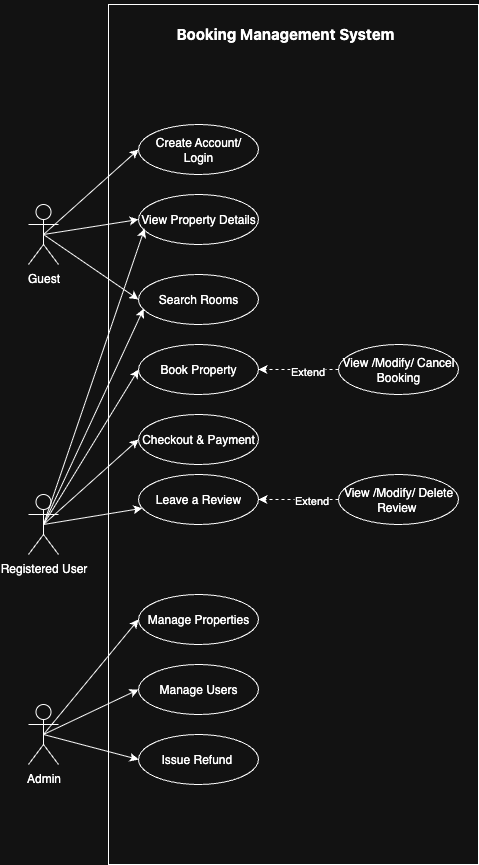

The diagram above was exported from draw.io. Its source (the exported page's mxGraphModel, read from the mxfile embedded in the PNG):
<mxGraphModel dx="1808" dy="1688" grid="1" gridSize="10" guides="1" tooltips="1" connect="1" arrows="1" fold="1" page="1" pageScale="1" pageWidth="850" pageHeight="1100" math="0" shadow="0">
  <root>
    <mxCell id="0" />
    <mxCell id="1" parent="0" />
    <mxCell id="OSeXnWOuMWigWD-9q1iV-16" value="" style="rounded=0;whiteSpace=wrap;html=1;" parent="1" vertex="1">
      <mxGeometry x="120" y="-160" width="370" height="860" as="geometry" />
    </mxCell>
    <mxCell id="OSeXnWOuMWigWD-9q1iV-27" style="rounded=0;orthogonalLoop=1;jettySize=auto;html=1;exitX=0.5;exitY=0.5;exitDx=0;exitDy=0;exitPerimeter=0;entryX=0;entryY=0.5;entryDx=0;entryDy=0;" parent="1" source="OSeXnWOuMWigWD-9q1iV-1" target="OSeXnWOuMWigWD-9q1iV-5" edge="1">
      <mxGeometry relative="1" as="geometry" />
    </mxCell>
    <mxCell id="OSeXnWOuMWigWD-9q1iV-28" style="rounded=0;orthogonalLoop=1;jettySize=auto;html=1;exitX=0.5;exitY=0.5;exitDx=0;exitDy=0;exitPerimeter=0;entryX=0;entryY=0.5;entryDx=0;entryDy=0;" parent="1" source="OSeXnWOuMWigWD-9q1iV-1" target="OSeXnWOuMWigWD-9q1iV-6" edge="1">
      <mxGeometry relative="1" as="geometry" />
    </mxCell>
    <mxCell id="OSeXnWOuMWigWD-9q1iV-29" style="rounded=0;orthogonalLoop=1;jettySize=auto;html=1;exitX=0.5;exitY=0.5;exitDx=0;exitDy=0;exitPerimeter=0;entryX=0;entryY=0.5;entryDx=0;entryDy=0;" parent="1" source="OSeXnWOuMWigWD-9q1iV-1" target="OSeXnWOuMWigWD-9q1iV-7" edge="1">
      <mxGeometry relative="1" as="geometry" />
    </mxCell>
    <mxCell id="OSeXnWOuMWigWD-9q1iV-1" value="Guest" style="shape=umlActor;verticalLabelPosition=bottom;verticalAlign=top;html=1;outlineConnect=0;" parent="1" vertex="1">
      <mxGeometry x="40" y="40" width="30" height="60" as="geometry" />
    </mxCell>
    <mxCell id="OSeXnWOuMWigWD-9q1iV-24" style="rounded=0;orthogonalLoop=1;jettySize=auto;html=1;exitX=0.5;exitY=0.5;exitDx=0;exitDy=0;exitPerimeter=0;entryX=0;entryY=0.5;entryDx=0;entryDy=0;" parent="1" source="OSeXnWOuMWigWD-9q1iV-2" target="OSeXnWOuMWigWD-9q1iV-8" edge="1">
      <mxGeometry relative="1" as="geometry" />
    </mxCell>
    <mxCell id="OSeXnWOuMWigWD-9q1iV-25" style="rounded=0;orthogonalLoop=1;jettySize=auto;html=1;exitX=0.5;exitY=0.5;exitDx=0;exitDy=0;exitPerimeter=0;entryX=0;entryY=0.5;entryDx=0;entryDy=0;" parent="1" source="OSeXnWOuMWigWD-9q1iV-2" target="OSeXnWOuMWigWD-9q1iV-19" edge="1">
      <mxGeometry relative="1" as="geometry" />
    </mxCell>
    <mxCell id="OSeXnWOuMWigWD-9q1iV-26" style="rounded=0;orthogonalLoop=1;jettySize=auto;html=1;exitX=0.5;exitY=0.5;exitDx=0;exitDy=0;exitPerimeter=0;" parent="1" source="OSeXnWOuMWigWD-9q1iV-2" target="OSeXnWOuMWigWD-9q1iV-10" edge="1">
      <mxGeometry relative="1" as="geometry" />
    </mxCell>
    <mxCell id="OSeXnWOuMWigWD-9q1iV-2" value="Registered User" style="shape=umlActor;verticalLabelPosition=bottom;verticalAlign=top;html=1;outlineConnect=0;" parent="1" vertex="1">
      <mxGeometry x="40" y="330" width="30" height="60" as="geometry" />
    </mxCell>
    <mxCell id="OSeXnWOuMWigWD-9q1iV-21" style="rounded=0;orthogonalLoop=1;jettySize=auto;html=1;exitX=0.5;exitY=0.5;exitDx=0;exitDy=0;exitPerimeter=0;entryX=0;entryY=0.5;entryDx=0;entryDy=0;" parent="1" source="OSeXnWOuMWigWD-9q1iV-3" target="OSeXnWOuMWigWD-9q1iV-11" edge="1">
      <mxGeometry relative="1" as="geometry" />
    </mxCell>
    <mxCell id="OSeXnWOuMWigWD-9q1iV-22" style="rounded=0;orthogonalLoop=1;jettySize=auto;html=1;exitX=0.5;exitY=0.5;exitDx=0;exitDy=0;exitPerimeter=0;entryX=0;entryY=0.5;entryDx=0;entryDy=0;" parent="1" source="OSeXnWOuMWigWD-9q1iV-3" target="OSeXnWOuMWigWD-9q1iV-12" edge="1">
      <mxGeometry relative="1" as="geometry" />
    </mxCell>
    <mxCell id="OSeXnWOuMWigWD-9q1iV-23" style="rounded=0;orthogonalLoop=1;jettySize=auto;html=1;exitX=0.5;exitY=0.5;exitDx=0;exitDy=0;exitPerimeter=0;entryX=0;entryY=0.5;entryDx=0;entryDy=0;" parent="1" source="OSeXnWOuMWigWD-9q1iV-3" target="OSeXnWOuMWigWD-9q1iV-15" edge="1">
      <mxGeometry relative="1" as="geometry" />
    </mxCell>
    <mxCell id="OSeXnWOuMWigWD-9q1iV-3" value="Admin&lt;div&gt;&lt;br&gt;&lt;/div&gt;" style="shape=umlActor;verticalLabelPosition=bottom;verticalAlign=top;html=1;outlineConnect=0;" parent="1" vertex="1">
      <mxGeometry x="40" y="540" width="30" height="60" as="geometry" />
    </mxCell>
    <mxCell id="OSeXnWOuMWigWD-9q1iV-5" value="Create Account/ Login" style="ellipse;whiteSpace=wrap;html=1;" parent="1" vertex="1">
      <mxGeometry x="150" y="-40" width="120" height="50" as="geometry" />
    </mxCell>
    <mxCell id="OSeXnWOuMWigWD-9q1iV-6" value="View Property Details" style="ellipse;whiteSpace=wrap;html=1;" parent="1" vertex="1">
      <mxGeometry x="150" y="30" width="120" height="50" as="geometry" />
    </mxCell>
    <mxCell id="OSeXnWOuMWigWD-9q1iV-7" value="Search Rooms" style="ellipse;whiteSpace=wrap;html=1;" parent="1" vertex="1">
      <mxGeometry x="150" y="110" width="120" height="50" as="geometry" />
    </mxCell>
    <mxCell id="OSeXnWOuMWigWD-9q1iV-8" value="Book Property" style="ellipse;whiteSpace=wrap;html=1;" parent="1" vertex="1">
      <mxGeometry x="150" y="180" width="120" height="50" as="geometry" />
    </mxCell>
    <mxCell id="OSeXnWOuMWigWD-9q1iV-32" style="edgeStyle=orthogonalEdgeStyle;rounded=0;orthogonalLoop=1;jettySize=auto;html=1;exitX=0;exitY=0.5;exitDx=0;exitDy=0;entryX=1;entryY=0.5;entryDx=0;entryDy=0;dashed=1;" parent="1" source="OSeXnWOuMWigWD-9q1iV-9" target="OSeXnWOuMWigWD-9q1iV-8" edge="1">
      <mxGeometry relative="1" as="geometry" />
    </mxCell>
    <mxCell id="OSeXnWOuMWigWD-9q1iV-34" value="Extend" style="edgeLabel;html=1;align=center;verticalAlign=middle;resizable=0;points=[];" parent="OSeXnWOuMWigWD-9q1iV-32" vertex="1" connectable="0">
      <mxGeometry x="-0.2085" y="1" relative="1" as="geometry">
        <mxPoint as="offset" />
      </mxGeometry>
    </mxCell>
    <mxCell id="OSeXnWOuMWigWD-9q1iV-9" value="View /Modify/ Cancel Booking" style="ellipse;whiteSpace=wrap;html=1;" parent="1" vertex="1">
      <mxGeometry x="350" y="180" width="120" height="50" as="geometry" />
    </mxCell>
    <mxCell id="OSeXnWOuMWigWD-9q1iV-10" value="Leave a Review" style="ellipse;whiteSpace=wrap;html=1;" parent="1" vertex="1">
      <mxGeometry x="150" y="310" width="120" height="50" as="geometry" />
    </mxCell>
    <mxCell id="OSeXnWOuMWigWD-9q1iV-11" value="Manage Properties" style="ellipse;whiteSpace=wrap;html=1;" parent="1" vertex="1">
      <mxGeometry x="150" y="430" width="120" height="50" as="geometry" />
    </mxCell>
    <mxCell id="OSeXnWOuMWigWD-9q1iV-12" value="Manage Users" style="ellipse;whiteSpace=wrap;html=1;" parent="1" vertex="1">
      <mxGeometry x="150" y="500" width="120" height="50" as="geometry" />
    </mxCell>
    <mxCell id="OSeXnWOuMWigWD-9q1iV-33" style="edgeStyle=orthogonalEdgeStyle;rounded=0;orthogonalLoop=1;jettySize=auto;html=1;exitX=0;exitY=0.5;exitDx=0;exitDy=0;entryX=1;entryY=0.5;entryDx=0;entryDy=0;dashed=1;" parent="1" source="OSeXnWOuMWigWD-9q1iV-14" target="OSeXnWOuMWigWD-9q1iV-10" edge="1">
      <mxGeometry relative="1" as="geometry" />
    </mxCell>
    <mxCell id="OSeXnWOuMWigWD-9q1iV-35" value="Extend" style="edgeLabel;html=1;align=center;verticalAlign=middle;resizable=0;points=[];" parent="OSeXnWOuMWigWD-9q1iV-33" vertex="1" connectable="0">
      <mxGeometry x="-0.3075" relative="1" as="geometry">
        <mxPoint as="offset" />
      </mxGeometry>
    </mxCell>
    <mxCell id="OSeXnWOuMWigWD-9q1iV-14" value="View /Modify/ Delete Review&amp;nbsp;" style="ellipse;whiteSpace=wrap;html=1;" parent="1" vertex="1">
      <mxGeometry x="350" y="310" width="120" height="50" as="geometry" />
    </mxCell>
    <mxCell id="OSeXnWOuMWigWD-9q1iV-15" value="Issue Refund&amp;nbsp;" style="ellipse;whiteSpace=wrap;html=1;" parent="1" vertex="1">
      <mxGeometry x="150" y="570" width="120" height="50" as="geometry" />
    </mxCell>
    <mxCell id="OSeXnWOuMWigWD-9q1iV-18" value="&lt;h3 style=&quot;box-sizing: border-box; margin-top: 24px; margin-bottom: 16px; font-size: 1.25em; line-height: 1.25; font-family: -apple-system, &amp;quot;system-ui&amp;quot;, &amp;quot;Segoe UI&amp;quot;, &amp;quot;Noto Sans&amp;quot;, Helvetica, Arial, sans-serif, &amp;quot;Apple Color Emoji&amp;quot;, &amp;quot;Segoe UI Emoji&amp;quot;; text-align: start;&quot; dir=&quot;auto&quot; class=&quot;heading-element&quot; tabindex=&quot;-1&quot;&gt;&lt;span&gt;&lt;font style=&quot;color: light-dark(rgb(240, 246, 252), rgb(255, 255, 255));&quot;&gt;&amp;nbsp;Booking Management System&lt;/font&gt;&lt;/span&gt;&lt;/h3&gt;" style="text;html=1;align=center;verticalAlign=middle;whiteSpace=wrap;rounded=0;" parent="1" vertex="1">
      <mxGeometry x="150" y="-150" width="290" height="30" as="geometry" />
    </mxCell>
    <mxCell id="OSeXnWOuMWigWD-9q1iV-19" value="&lt;span data-end=&quot;535&quot; data-start=&quot;513&quot;&gt;Checkout &amp;amp; Payment&lt;/span&gt; " style="ellipse;whiteSpace=wrap;html=1;" parent="1" vertex="1">
      <mxGeometry x="150" y="250" width="120" height="50" as="geometry" />
    </mxCell>
    <mxCell id="OSeXnWOuMWigWD-9q1iV-30" style="rounded=0;orthogonalLoop=1;jettySize=auto;html=1;exitX=0.5;exitY=0.5;exitDx=0;exitDy=0;exitPerimeter=0;entryX=0.051;entryY=0.684;entryDx=0;entryDy=0;entryPerimeter=0;" parent="1" source="OSeXnWOuMWigWD-9q1iV-2" target="OSeXnWOuMWigWD-9q1iV-6" edge="1">
      <mxGeometry relative="1" as="geometry" />
    </mxCell>
    <mxCell id="OSeXnWOuMWigWD-9q1iV-31" style="rounded=0;orthogonalLoop=1;jettySize=auto;html=1;exitX=0.5;exitY=0.5;exitDx=0;exitDy=0;exitPerimeter=0;entryX=0.043;entryY=0.686;entryDx=0;entryDy=0;entryPerimeter=0;" parent="1" source="OSeXnWOuMWigWD-9q1iV-2" target="OSeXnWOuMWigWD-9q1iV-7" edge="1">
      <mxGeometry relative="1" as="geometry" />
    </mxCell>
  </root>
</mxGraphModel>